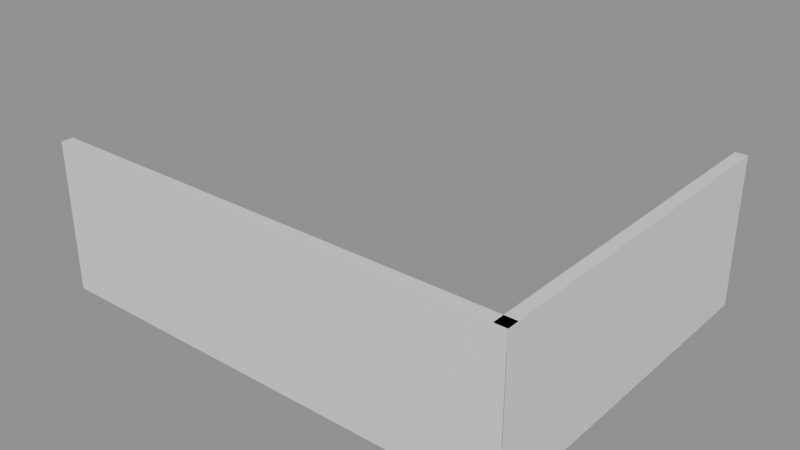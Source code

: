 # Source: e0374_after.blend  (saved by Blender 5.2.44; exported with 4.5.12 LTS)
import bpy
from mathutils import Matrix  # noqa: F401  (used for matrix-valued properties, if any)

bpy.ops.wm.read_factory_settings(use_empty=True)
scene = bpy.context.scene
scene.name = 'Scene'

# ---- materials (node trees are filled in below, after node groups)
mat_ladrillo_rojo = bpy.data.materials.new('Ladrillo_Rojo')

# ---- material node trees
mat_ladrillo_rojo.use_nodes = True; mat_ladrillo_rojo.node_tree.nodes.clear()
_N = mat_ladrillo_rojo.node_tree.nodes; _L = mat_ladrillo_rojo.node_tree.links
n0 = _N.new('ShaderNodeBsdfPrincipled'); n0.name = 'Principled BSDF'; n0.location = (-200, 100)
n0.inputs[3].default_value = 1.45
n0.inputs[10].default_value = 0.005
n1 = _N.new('ShaderNodeOutputMaterial'); n1.name = 'Material Output'; n1.location = (200, 100)
_L.new(n0.outputs[0], n1.inputs[0])
n1.is_active_output = True

# ---- meshes
me_muro_largo_cuerpo_mesh = bpy.data.meshes.new('Muro_Largo_Cuerpo_mesh')
me_muro_largo_cuerpo_mesh.from_pydata([(0.0, 0.0, 0.0), (8.0, 0.0, 0.0), (8.0, 0.2, 0.0), (0.0, 0.2, 0.0), (0.0, 0.0, 2.5), (8.0, 0.0, 2.5), (8.0, 0.2, 2.5), (0.0, 0.2, 2.5)], [], [(0, 1, 2, 3), (4, 5, 6, 7), (0, 1, 5, 4), (1, 2, 6, 5), (2, 3, 7, 6), (3, 0, 4, 7)])
me_muro_largo_cuerpo_mesh.materials.append(mat_ladrillo_rojo)
me_muro_largo_cuerpo_mesh.update()
me_muro_corto_cuerpo_mesh = bpy.data.meshes.new('Muro_Corto_Cuerpo_mesh')
me_muro_corto_cuerpo_mesh.from_pydata([(0.0, 0.0, 0.0), (6.0, 0.0, 0.0), (6.0, 0.2, 0.0), (0.0, 0.2, 0.0), (0.0, 0.0, 2.5), (6.0, 0.0, 2.5), (6.0, 0.2, 2.5), (0.0, 0.2, 2.5)], [], [(0, 1, 2, 3), (4, 5, 6, 7), (0, 1, 5, 4), (1, 2, 6, 5), (2, 3, 7, 6), (3, 0, 4, 7)])
me_muro_corto_cuerpo_mesh.materials.append(mat_ladrillo_rojo)
me_muro_corto_cuerpo_mesh.update()

# ---- objects
ob_muro_largo = bpy.data.objects.new('Muro_Largo', None)
ob_muro_largo_cuerpo = bpy.data.objects.new('Muro_Largo_Cuerpo', me_muro_largo_cuerpo_mesh)
ob_muro_corto = bpy.data.objects.new('Muro_Corto', None)
ob_muro_corto_cuerpo = bpy.data.objects.new('Muro_Corto_Cuerpo', me_muro_corto_cuerpo_mesh)

# ---- transforms, parenting, visibility, modifiers, constraints
ob_muro_largo.location = (0.0, 0.0, 0.0)
ob_muro_largo.empty_display_type = 'ARROWS'
ob_muro_largo_cuerpo.parent = ob_muro_largo
ob_muro_largo_cuerpo.location = (0.0, 0.0, 0.0)
ob_muro_corto.location = (8.0, 0.0, 0.0)
ob_muro_corto.rotation_euler = (0.0, 0.0, 1.571)
ob_muro_corto.empty_display_type = 'ARROWS'
ob_muro_corto_cuerpo.parent = ob_muro_corto
ob_muro_corto_cuerpo.location = (0.0, 0.0, 0.0)

# ---- collection membership
scene.collection.objects.link(ob_muro_largo)
scene.collection.objects.link(ob_muro_largo_cuerpo)
scene.collection.objects.link(ob_muro_corto)
scene.collection.objects.link(ob_muro_corto_cuerpo)

# ---- scene / render settings (as saved in the file)
scene.frame_start = 1; scene.frame_end = 250; scene.frame_set(1)
scene.render.engine = 'BLENDER_EEVEE_NEXT'
scene.render.bake_bias = 0.0
scene.render.bake_samples = 0
scene.render.compositor_device = 'GPU'
scene.eevee.use_volume_custom_range = False
scene.eevee.fast_gi_thickness_near = 0.1
scene.eevee.fast_gi_thickness_far = 0.0
scene.eevee.ray_tracing_options.screen_trace_thickness = 0.1
bpy.context.view_layer.update()

# ---- added for rendering (the .blend has no active camera and no usable light): camera, sun + grey world if the file has none
cam_auto = bpy.data.cameras.new('AutoCamera')
cam_auto.lens = 50.0
cam_auto.sensor_width = 36.0
cam_auto.clip_end = 1000.0
ob_auto_camera = bpy.data.objects.new('AutoCamera', cam_auto)
scene.collection.objects.link(ob_auto_camera)
ob_auto_camera.location = (13.537, -8.4444, 8.8796)
ob_auto_camera.rotation_euler = (1.09748, -7.21219e-08, 0.694738)
scene.camera = ob_auto_camera
light_auto_sun = bpy.data.lights.new('AutoSun', 'SUN')
light_auto_sun.energy = 3.0
light_auto_sun.angle = 0.0523599
ob_auto_sun = bpy.data.objects.new('AutoSun', light_auto_sun)
scene.collection.objects.link(ob_auto_sun)
ob_auto_sun.rotation_euler = (0.872665, 0.174533, 0.523599)
if scene.world is None:
    world_auto = bpy.data.worlds.new('AutoWorld')
    world_auto.color = (0.3, 0.3, 0.3)
    scene.world = world_auto
bpy.context.view_layer.update()

